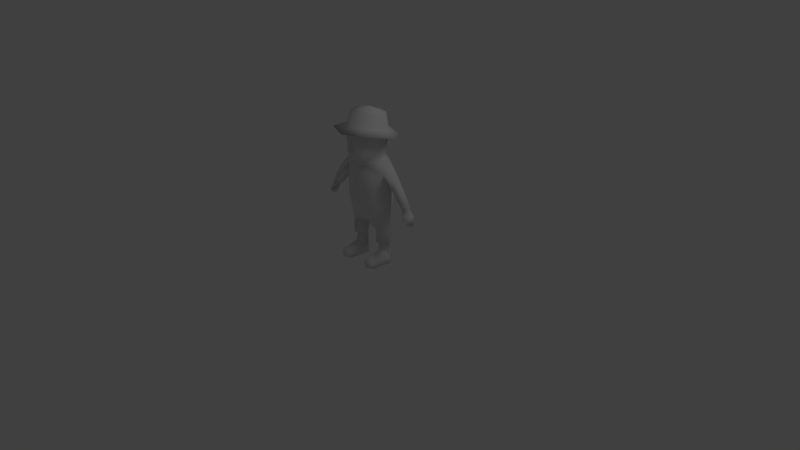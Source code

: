 # Source: character_model.blend  (saved by Blender 2.72.0; exported with 4.5.12 LTS)
import bpy
from mathutils import Matrix  # noqa: F401  (used for matrix-valued properties, if any)

bpy.ops.wm.read_factory_settings(use_empty=True)
scene = bpy.context.scene
scene.name = 'Scene'

# ---- collections
col_collection_1 = bpy.data.collections.new('Collection 1'); scene.collection.children.link(col_collection_1)
col_collection_2 = bpy.data.collections.new('Collection 2'); scene.collection.children.link(col_collection_2)

# ---- world
world_world = bpy.data.worlds.new('World'); scene.world = world_world
world_world.color = (0.05088, 0.05088, 0.05088)
world_world.use_sun_shadow = False
world_world.sun_shadow_jitter_overblur = 0.0
world_world.cycles.sampling_method = 'MANUAL'
world_world.cycles.sample_map_resolution = 256

# ---- cameras
cam_camera = bpy.data.cameras.new('Camera')
cam_camera.clip_end = 100.0
cam_camera.lens = 35.0
cam_camera.sensor_width = 32.0
cam_camera.sensor_height = 18.0
cam_camera.ortho_scale = 7.314
cam_camera.dof.focus_distance = 0.0
cam_camera.dof.aperture_fstop = 128.0

# ---- lights
light_lamp = bpy.data.lights.new('Lamp', 'POINT')
light_lamp.transmission_factor = 0.0
light_lamp.cutoff_distance = 30.0
light_lamp.energy = 100.0
light_lamp.shadow_buffer_clip_start = 1.001
light_lamp.shadow_soft_size = 1.0
light_lamp.shadow_maximum_resolution = 0.006
light_lamp.use_absolute_resolution = True
light_lamp.cycles.use_multiple_importance_sampling = False

# ---- meshes
me_character_mesh = bpy.data.meshes.new('Character_mesh')
me_character_mesh.from_pydata([(0.2372, -0.1663, 0.8167), (0.2352, -0.1715, 1.047), (0.3201, 0.1117, 1.213), (0.2203, -0.1616, 1.213), (0.3192, 0.0002975, 1.33), (0.6125, 0.04578, 0.861), (0.6142, -0.06582, 0.872), (0.4541, -0.08625, 1.078), (0.4619, 0.0852, 1.06), (0.2159, -0.1368, 0.6423), (0.221, 0.1777, 1.047), (0.2173, 0.1579, 0.8167), (0.2177, 0.1764, 1.213), (0.1494, 0.1444, 1.358), (0.1096, -0.1662, 1.3), (0.2011, 0.141, 0.6423), (0.2067, -0.1277, 0.4657), (0.2067, 0.1135, 0.4657), (0.2067, 0.1249, 0.3034), (0.2067, -0.1304, 0.3034), (0.3254, 5.298e-05, 1.047), (0.3434, 0.0002975, 0.8167), (0.5606, -0.01617, 0.8243), (0.6879, -0.01371, 0.9119), (0.512, -2.481e-06, 1.156), (0.3928, -0.00224, 1.015), (0.3385, 0.0002975, 0.6423), (0.1998, -0.02674, 1.358), (0.02966, 0.0007007, 0.5307), (0.3215, 0.0002975, 0.4657), (0.0862, 0.0007007, 0.4657), (0.09626, 0.0002975, 0.3034), (0.3308, 0.0007007, 0.3034), (0.08879, -0.148, 0.5538), (0.08839, 0.1632, 0.5538), (0.2067, 0.1086, -0.0002837), (0.3142, 0.0007007, -0.0002837), (0.2067, -0.1037, 0.1707), (0.2067, 0.1086, 0.09642), (0.3138, 0.0007007, 0.09642), (0.2867, -0.2718, -0.0002837), (0.2847, -0.2678, 0.06366), (0.1413, 0.1207, 1.382), (0.1437, -0.242, 1.494), (0.1305, 0.1506, 1.494), (0.2423, -0.02323, 1.494), (0.1523, -0.2528, 1.65), (0.1395, 0.1725, 1.65), (0.1443, -0.2362, 1.802), (0.1373, 0.1717, 1.733), (0.2609, -0.0116, 1.769), (0.2067, -0.307, -0.0002837), (0.2067, -0.303, 0.06366), (0.07027, -0.3026, 1.494), (0.2874, -0.3416, 1.76), (0.2727, 0.2765, 1.616), (0.4232, -0.0116, 1.692), (0.1347, -0.1874, 1.963), (0.1298, 0.1464, 1.916), (0.2283, -0.0116, 1.939), (0.6761, 0.04399, 0.7593), (0.6521, -0.09884, 0.7997), (0.6774, -0.07513, 0.7937), (0.7236, -0.07853, 0.688), (0.7212, 0.0266, 0.6609), (0.6339, -0.0625, 0.7757), (0.6708, -0.1136, 0.7523), (0.6954, -0.09808, 0.7456), (0.6589, -0.09255, 0.7423), (0.7054, 0.02466, 0.6628), (0.7078, -0.08046, 0.69), (0.2581, -0.02323, 1.692), (0.146, -0.2402, 1.748), (0.4955, -0.08593, 1.028), (0.501, 0.07964, 1.009), (0.5743, -0.003656, 1.084), (0.4264, -0.005174, 0.9749), (0.1278, -0.2311, 1.358), (0.6846, -0.01615, 0.879), (0.5961, -0.01795, 0.8235), (0.6017, -0.08546, 0.8991), (0.6017, 0.06462, 0.8834), (0.7123, 0.02872, 0.7808), (0.716, -0.03224, 0.7999), (0.7048, -0.03508, 0.6574), (0.7231, -0.03306, 0.6593), (0.2067, 0.09296, 0.263), (0.1242, 0.0007007, 0.263), (0.2892, 0.0007007, 0.263), (0.2067, -0.07746, 0.263), (0.2067, -0.2362, 0.1442), (0.09913, 0.0007007, -0.0002837), (0.09959, 0.0007007, 0.09642), (0.1267, -0.2718, -0.0002837), (0.1287, -0.2678, 0.06366), (0.3201, -0.0871, 1.213), (0.2502, -0.02324, 1.572), (0.2987, 0.004983, 1.669), (0.2873, -0.002263, 1.594), (0.272, 0.005178, 1.633), (0.272, -0.002614, 1.633), (-0.2372, -0.1663, 0.8167), (-0.2352, -0.1715, 1.047), (-0.3201, 0.1117, 1.213), (-0.2203, -0.1616, 1.213), (-0.3192, 0.0002975, 1.33), (-0.6125, 0.04578, 0.861), (-0.6142, -0.06582, 0.872), (-0.4541, -0.08625, 1.078), (-0.4619, 0.0852, 1.06), (-0.2159, -0.1368, 0.6423), (-0.221, 0.1777, 1.047), (-0.2173, 0.1579, 0.8167), (-0.2177, 0.1764, 1.213), (-0.1494, 0.1444, 1.358), (-0.1096, -0.1662, 1.3), (-0.2011, 0.141, 0.6423), (-0.2067, -0.1277, 0.4657), (-0.2067, 0.1135, 0.4657), (-0.2067, 0.1249, 0.3034), (-0.2067, -0.1304, 0.3034), (-0.3254, 5.298e-05, 1.047), (-0.3434, 0.0002975, 0.8167), (-0.5606, -0.01617, 0.8243), (-0.6879, -0.01371, 0.9119), (-0.512, -2.481e-06, 1.156), (-0.3928, -0.00224, 1.015), (-0.3385, 0.0002975, 0.6423), (-0.1998, -0.02674, 1.358), (-0.02966, 0.0007007, 0.5307), (-0.3215, 0.0002975, 0.4657), (-0.0862, 0.0007007, 0.4657), (-0.09626, 0.0002975, 0.3034), (-0.3308, 0.0007007, 0.3034), (-0.08879, -0.148, 0.5538), (-0.08839, 0.1632, 0.5538), (-0.2067, 0.1086, -0.0002837), (-0.3142, 0.0007007, -0.0002837), (-0.2067, -0.1037, 0.1707), (-0.2067, 0.1086, 0.09642), (-0.3138, 0.0007007, 0.09642), (-0.2867, -0.2718, -0.0002837), (-0.2847, -0.2678, 0.06366), (-0.1413, 0.1207, 1.382), (-0.1437, -0.242, 1.494), (-0.1305, 0.1506, 1.494), (-0.2423, -0.02323, 1.494), (-0.1523, -0.2528, 1.65), (-0.1395, 0.1725, 1.65), (-0.1443, -0.2362, 1.802), (-0.1373, 0.1717, 1.733), (-0.2609, -0.0116, 1.769), (-0.2067, -0.307, -0.0002837), (-0.2067, -0.303, 0.06366), (-0.07027, -0.3026, 1.494), (-0.2874, -0.3416, 1.76), (-0.2727, 0.2765, 1.616), (-0.4232, -0.0116, 1.692), (-0.1347, -0.1874, 1.963), (-0.1298, 0.1464, 1.916), (-0.2283, -0.0116, 1.939), (-0.6761, 0.04399, 0.7593), (-0.6521, -0.09884, 0.7997), (-0.6774, -0.07513, 0.7937), (-0.7236, -0.07853, 0.688), (-0.7212, 0.0266, 0.6609), (-0.6339, -0.0625, 0.7757), (-0.6708, -0.1136, 0.7523), (-0.6954, -0.09808, 0.7456), (-0.6589, -0.09255, 0.7423), (-0.7054, 0.02466, 0.6628), (-0.7078, -0.08046, 0.69), (-0.2581, -0.02323, 1.692), (-0.146, -0.2402, 1.748), (-0.4955, -0.08593, 1.028), (-0.501, 0.07964, 1.009), (-0.5743, -0.003656, 1.084), (-0.4264, -0.005174, 0.9749), (-0.1278, -0.2311, 1.358), (-0.6846, -0.01615, 0.879), (-0.5961, -0.01795, 0.8235), (-0.6017, -0.08546, 0.8991), (-0.6017, 0.06462, 0.8834), (-0.7123, 0.02872, 0.7808), (-0.716, -0.03224, 0.7999), (-0.7048, -0.03508, 0.6574), (-0.7231, -0.03306, 0.6593), (-0.2067, 0.09296, 0.263), (-0.1242, 0.0007007, 0.263), (-0.2892, 0.0007007, 0.263), (-0.2067, -0.07746, 0.263), (-0.2067, -0.2362, 0.1442), (-0.09913, 0.0007007, -0.0002837), (-0.09959, 0.0007007, 0.09642), (-0.1267, -0.2718, -0.0002837), (-0.1287, -0.2678, 0.06366), (-0.3201, -0.0871, 1.213), (0.0, 0.2399, 1.047), (0.0, 0.2204, 0.8167), (0.0, -0.2433, 1.047), (0.0, -0.2272, 0.8167), (0.0, 0.239, 1.213), (0.0, -0.2225, 1.213), (0.0, 0.1862, 1.358), (0.0, -0.1891, 1.298), (0.0, 0.1961, 0.6423), (0.0, -0.1814, 0.6423), (0.0, 0.0007007, 0.539), (0.0, -0.1496, 0.5538), (0.0, 0.1627, 0.5538), (0.0, 0.1645, 1.381), (0.0, 0.2116, 1.494), (0.0, -0.2997, 1.65), (0.0, 0.2277, 1.65), (0.0, -0.281, 1.803), (0.0, 0.2225, 1.731), (0.0, -0.3644, 1.514), (0.0, -0.3228, 1.494), (0.0, -0.4509, 1.753), (0.0, 0.3704, 1.602), (0.0, -0.2232, 1.964), (0.0, 0.1924, 1.908), (0.0, -0.007901, 2.0), (0.0, -0.2884, 1.749), (0.0, -0.2789, 1.358), (-0.2502, -0.02324, 1.572), (-0.2987, 0.004983, 1.669), (-0.2873, -0.002263, 1.594), (-0.272, 0.005178, 1.633), (-0.272, -0.002614, 1.633)], [], [(20, 1, 0, 21), (42, 27, 13), (76, 73, 7, 25), (15, 205, 198, 11), (197, 10, 11, 198), (27, 4, 13), (201, 12, 10, 197), (20, 95, 1), (26, 15, 11, 21), (10, 20, 21, 11), (74, 76, 25, 8), (9, 26, 21, 0), (16, 29, 26, 9), (75, 74, 8, 24), (95, 4, 14), (95, 3, 1), (24, 8, 2, 4), (4, 27, 14), (13, 2, 12), (2, 13, 4), (10, 2, 20), (12, 2, 10), (13, 12, 201, 203), (8, 25, 20, 2), (95, 14, 3), (17, 34, 15), (29, 17, 15, 26), (88, 86, 18, 32), (202, 3, 14, 204), (3, 202, 199, 1), (1, 199, 200, 0), (206, 9, 0, 200), (33, 9, 206), (30, 28, 34, 17), (15, 34, 205), (33, 16, 9), (16, 33, 28, 30), (36, 35, 38, 39), (88, 32, 19, 89), (89, 19, 31, 87), (39, 41, 40, 36), (52, 51, 40, 41), (13, 203, 210, 42), (42, 44, 45), (77, 27, 45), (210, 211, 42), (213, 47, 44, 211), (212, 216, 53), (212, 53, 46), (217, 53, 216), (53, 43, 46), (214, 218, 54, 48), (219, 215, 49, 55), (55, 49, 50, 56), (48, 54, 56, 50), (220, 214, 48, 57), (215, 221, 58, 49), (49, 58, 59, 50), (57, 48, 50, 59), (222, 59, 58), (57, 59, 222), (220, 57, 222), (222, 58, 221), (61, 66, 67, 62), (68, 67, 66), (61, 65, 68, 66), (65, 62, 67, 68), (62, 6, 61), (212, 46, 72, 223), (218, 223, 72, 54), (54, 72, 71, 56), (213, 219, 55, 47), (47, 55, 56, 71), (24, 7, 73, 75), (22, 81, 5, 79), (80, 6, 78, 23), (27, 77, 14), (33, 206, 208), (34, 209, 205), (5, 78, 82), (80, 22, 79, 6), (81, 23, 78, 5), (73, 80, 23, 75), (81, 74, 75, 23), (76, 74, 81, 22), (73, 76, 22, 80), (6, 79, 61), (61, 79, 65), (83, 6, 62), (83, 82, 78), (84, 60, 69), (82, 64, 60), (84, 70, 62), (83, 78, 6), (5, 82, 60), (85, 63, 70, 84), (5, 60, 79), (65, 79, 62), (60, 62, 79), (64, 85, 84, 69), (85, 82, 83), (62, 60, 84), (63, 85, 83), (82, 85, 64), (62, 70, 63), (63, 83, 62), (60, 64, 69), (53, 77, 43), (53, 224, 77), (224, 53, 217), (14, 77, 224, 204), (39, 38, 86, 88), (31, 18, 86, 87), (39, 88, 89, 37), (90, 52, 41), (90, 41, 39), (90, 39, 37), (92, 91, 93, 94), (91, 92, 38, 35), (92, 37, 89, 87), (90, 94, 52), (92, 87, 86, 38), (52, 94, 93, 51), (90, 37, 92), (90, 92, 94), (36, 40, 35), (51, 35, 40), (35, 51, 93), (93, 91, 35), (32, 18, 17, 29), (18, 31, 30, 17), (32, 29, 16, 19), (19, 16, 30, 31), (207, 33, 208), (33, 207, 28), (28, 207, 34), (34, 207, 209), (45, 43, 77), (42, 45, 27), (211, 44, 42), (24, 4, 95, 7), (20, 25, 7, 95), (96, 43, 45), (43, 96, 46), (71, 72, 46), (44, 96, 45), (47, 96, 44), (96, 47, 71), (71, 46, 96), (98, 97, 100), (97, 71, 100), (96, 100, 71), (100, 96, 98), (71, 97, 99), (96, 71, 99), (96, 99, 98), (97, 98, 99), (121, 122, 101, 102), (143, 114, 128), (177, 126, 108, 174), (116, 112, 198, 205), (197, 198, 112, 111), (128, 114, 105), (201, 197, 111, 113), (121, 102, 196), (127, 122, 112, 116), (111, 112, 122, 121), (175, 109, 126, 177), (110, 101, 122, 127), (117, 110, 127, 130), (176, 125, 109, 175), (196, 115, 105), (196, 102, 104), (125, 105, 103, 109), (105, 115, 128), (114, 113, 103), (103, 105, 114), (111, 121, 103), (113, 111, 103), (114, 203, 201, 113), (109, 103, 121, 126), (196, 104, 115), (118, 116, 135), (130, 127, 116, 118), (189, 133, 119, 187), (202, 204, 115, 104), (104, 102, 199, 202), (102, 101, 200, 199), (206, 200, 101, 110), (134, 206, 110), (131, 118, 135, 129), (116, 205, 135), (134, 110, 117), (117, 131, 129, 134), (137, 140, 139, 136), (189, 190, 120, 133), (190, 188, 132, 120), (140, 137, 141, 142), (153, 142, 141, 152), (114, 143, 210, 203), (143, 146, 145), (178, 146, 128), (210, 143, 211), (213, 211, 145, 148), (212, 154, 216), (212, 147, 154), (217, 216, 154), (154, 147, 144), (214, 149, 155, 218), (219, 156, 150, 215), (156, 157, 151, 150), (149, 151, 157, 155), (220, 158, 149, 214), (215, 150, 159, 221), (150, 151, 160, 159), (158, 160, 151, 149), (222, 159, 160), (158, 222, 160), (220, 222, 158), (222, 221, 159), (162, 163, 168, 167), (169, 167, 168), (162, 167, 169, 166), (166, 169, 168, 163), (163, 162, 107), (212, 223, 173, 147), (218, 155, 173, 223), (155, 157, 172, 173), (213, 148, 156, 219), (148, 172, 157, 156), (125, 176, 174, 108), (123, 180, 106, 182), (181, 124, 179, 107), (128, 115, 178), (134, 208, 206), (135, 205, 209), (106, 183, 179), (181, 107, 180, 123), (182, 106, 179, 124), (174, 176, 124, 181), (182, 124, 176, 175), (177, 123, 182, 175), (174, 181, 123, 177), (107, 162, 180), (162, 166, 180), (184, 163, 107), (184, 179, 183), (185, 170, 161), (183, 161, 165), (185, 163, 171), (184, 107, 179), (106, 161, 183), (186, 185, 171, 164), (106, 180, 161), (166, 163, 180), (161, 180, 163), (165, 170, 185, 186), (186, 184, 183), (163, 185, 161), (164, 184, 186), (183, 165, 186), (163, 164, 171), (164, 163, 184), (161, 170, 165), (154, 144, 178), (154, 178, 224), (224, 217, 154), (115, 204, 224, 178), (140, 189, 187, 139), (132, 188, 187, 119), (140, 138, 190, 189), (191, 142, 153), (191, 140, 142), (191, 138, 140), (193, 195, 194, 192), (192, 136, 139, 193), (193, 188, 190, 138), (191, 153, 195), (193, 139, 187, 188), (153, 152, 194, 195), (191, 193, 138), (191, 195, 193), (137, 136, 141), (152, 141, 136), (136, 194, 152), (194, 136, 192), (133, 130, 118, 119), (119, 118, 131, 132), (133, 120, 117, 130), (120, 132, 131, 117), (207, 208, 134), (134, 129, 207), (129, 135, 207), (135, 209, 207), (146, 178, 144), (143, 128, 146), (211, 143, 145), (125, 108, 196, 105), (121, 196, 108, 126), (225, 146, 144), (144, 147, 225), (172, 147, 173), (145, 146, 225), (148, 145, 225), (225, 172, 148), (172, 225, 147), (227, 229, 226), (226, 229, 172), (225, 172, 229), (229, 227, 225), (172, 228, 226), (225, 228, 172), (225, 227, 228), (226, 228, 227)])
me_character_mesh.polygons.foreach_set('use_smooth', [True] * 314)
_uv = me_character_mesh.uv_layers.new(name='UVMap')
_uv.uv.foreach_set('vector', [0.2744, 0.4971, 0.166, 0.4971, 0.166, 0.3662, 0.2744, 0.3662, 0.4258, 0.6914, 0.3438, 0.7295, 0.4248, 0.6719, 0.543, 0.4961, 0.6152, 0.4922, 0.6162, 0.5312, 0.5459, 0.5293, 0.3896, 0.2646, 0.5117, 0.2646, 0.5117, 0.3662, 0.3857, 0.3662, 0.5117, 0.4971, 0.3887, 0.4971, 0.3857, 0.3662, 0.5117, 0.3662, 0.3438, 0.7295, 0.2998, 0.6748, 0.4248, 0.6719, 0.5117, 0.5889, 0.3936, 0.5889, 0.3887, 0.4971, 0.5117, 0.4971, 0.2744, 0.4971, 0.2285, 0.5889, 0.166, 0.4971, 0.2734, 0.2646, 0.3896, 0.2646, 0.3857, 0.3662, 0.2744, 0.3662, 0.3887, 0.4971, 0.2744, 0.4971, 0.2744, 0.3662, 0.3857, 0.3662, 0.7646, 0.4863, 0.8369, 0.4961, 0.833, 0.5293, 0.7627, 0.5254, 0.1641, 0.2646, 0.2734, 0.2646, 0.2744, 0.3662, 0.166, 0.3662, 0.1631, 0.1533, 0.2744, 0.1533, 0.2734, 0.2646, 0.1641, 0.2646, 0.6875, 0.4902, 0.7646, 0.4863, 0.7627, 0.5254, 0.6875, 0.542, 0.2285, 0.5889, 0.252, 0.6709, 0.09863, 0.6416, 0.2285, 0.5889, 0.1582, 0.5889, 0.166, 0.4971, 0.6875, 0.542, 0.7627, 0.5254, 0.7598, 0.6436, 0.6807, 0.6826, 0.252, 0.6709, 0.1846, 0.6973, 0.09863, 0.6416, 0.4248, 0.6719, 0.3281, 0.5889, 0.3936, 0.5889, 0.3281, 0.5889, 0.4248, 0.6719, 0.2998, 0.6748, 0.3887, 0.4971, 0.3281, 0.5889, 0.2744, 0.4971, 0.3936, 0.5889, 0.3281, 0.5889, 0.3887, 0.4971, 0.4248, 0.6719, 0.3936, 0.5889, 0.5117, 0.5889, 0.5117, 0.667, 0.7627, 0.5254, 0.833, 0.5293, 0.8418, 0.5703, 0.7598, 0.6436, 0.2285, 0.5889, 0.09863, 0.6416, 0.1582, 0.5889, 0.3799, 0.1533, 0.458, 0.2109, 0.3896, 0.2646, 0.2744, 0.1533, 0.3799, 0.1533, 0.3896, 0.2646, 0.2734, 0.2646, 0.2881, 0.04102, 0.3506, 0.04004, 0.3633, 0.0625, 0.2744, 0.06641, 0.0332, 0.5889, 0.1582, 0.5889, 0.09863, 0.6416, 0.0332, 0.6377, 0.1582, 0.5889, 0.0332, 0.5889, 0.0332, 0.4971, 0.166, 0.4971, 0.166, 0.4971, 0.0332, 0.4971, 0.0332, 0.3662, 0.166, 0.3662, 0.0332, 0.2646, 0.1641, 0.2646, 0.166, 0.3662, 0.0332, 0.3662, 0.08691, 0.208, 0.1641, 0.2646, 0.0332, 0.2646, 0.4658, 0.1133, 0.5049, 0.1289, 0.458, 0.2109, 0.3799, 0.1533, 0.3896, 0.2646, 0.458, 0.2109, 0.5117, 0.2646, 0.08691, 0.208, 0.1631, 0.1533, 0.1641, 0.2646, 0.1631, 0.1533, 0.08691, 0.208, 0.03027, 0.1357, 0.06738, 0.1133, 0.9902, 0.6699, 0.9902, 0.7549, 0.9355, 0.7549, 0.9346, 0.668, 0.2607, 0.03906, 0.2744, 0.06641, 0.1807, 0.06152, 0.2021, 0.03418, 0.1689, 0.0293, 0.1807, 0.06152, 0.09668, 0.03516, 0.1123, 0.01465, 0.9346, 0.668, 0.9609, 0.5205, 0.9902, 0.5176, 0.9902, 0.6699, 0.9463, 0.4766, 0.9902, 0.4668, 0.9902, 0.5176, 0.9609, 0.5205, 0.4248, 0.6719, 0.5117, 0.667, 0.5117, 0.6826, 0.4258, 0.6914, 0.3408, 0.7764, 0.3662, 0.8379, 0.2539, 0.8506, 0.1338, 0.7734, 0.249, 0.7725, 0.2539, 0.8506, 0.4209, 0.7559, 0.4463, 0.8203, 0.3408, 0.7764, 0.4697, 0.9082, 0.3838, 0.9258, 0.3662, 0.8379, 0.4463, 0.8203, 0.03223, 0.9287, 0.01465, 0.8418, 0.07129, 0.8369, 0.03223, 0.9287, 0.07129, 0.8369, 0.1191, 0.9287, 0.03125, 0.8213, 0.07129, 0.8369, 0.01465, 0.8418, 0.07129, 0.8369, 0.126, 0.8447, 0.1191, 0.9287, 0.5664, 0.9658, 0.4707, 0.9658, 0.5381, 0.8096, 0.5957, 0.8936, 0.9736, 0.9658, 0.8682, 0.9658, 0.8359, 0.8945, 0.915, 0.8057, 0.915, 0.8057, 0.8359, 0.8945, 0.7275, 0.8301, 0.7275, 0.7275, 0.5957, 0.8936, 0.5381, 0.8096, 0.7275, 0.7275, 0.7275, 0.8301, 0.5527, 0.1104, 0.5527, 0.01465, 0.6328, 0.01758, 0.6387, 0.1133, 0.9609, 0.01465, 0.9609, 0.1104, 0.875, 0.1113, 0.8896, 0.01074, 0.8896, 0.01074, 0.875, 0.1113, 0.7607, 0.1113, 0.7725, 0.01367, 0.6387, 0.1133, 0.6328, 0.01758, 0.7725, 0.01367, 0.7607, 0.1113, 0.7275, 0.9902, 0.7275, 0.8594, 0.8213, 0.9141, 0.627, 0.9131, 0.7275, 0.8594, 0.7275, 0.9902, 0.6055, 0.9902, 0.627, 0.9131, 0.7275, 0.9902, 0.7275, 0.9902, 0.8213, 0.9141, 0.8486, 0.9902, 0.5508, 0.2461, 0.5479, 0.208, 0.5674, 0.1982, 0.5752, 0.2383, 0.8125, 0.252, 0.8369, 0.2422, 0.8281, 0.2617, 0.8076, 0.293, 0.7812, 0.2725, 0.8125, 0.252, 0.8281, 0.2617, 0.7812, 0.2725, 0.7744, 0.2383, 0.8125, 0.2256, 0.8125, 0.252, 0.5752, 0.2383, 0.5576, 0.3096, 0.5508, 0.2461, 0.03223, 0.9287, 0.1191, 0.9287, 0.1201, 0.9814, 0.03711, 0.9844, 0.4707, 0.9658, 0.5664, 0.9658, 0.5957, 0.8936, 0.5381, 0.8096, 0.5381, 0.8096, 0.5957, 0.8936, 0.7275, 0.8301, 0.7275, 0.7275, 0.8682, 0.9658, 0.9736, 0.9658, 0.915, 0.8057, 0.8359, 0.8945, 0.8359, 0.8945, 0.915, 0.8057, 0.7275, 0.7275, 0.7275, 0.8301, 0.6875, 0.542, 0.6162, 0.5312, 0.6152, 0.4922, 0.6875, 0.4902, 0.832, 0.3652, 0.7627, 0.3838, 0.7734, 0.3662, 0.8193, 0.3457, 0.6182, 0.3867, 0.624, 0.3643, 0.6768, 0.3457, 0.6875, 0.3643, 0.249, 0.7725, 0.1338, 0.7734, 0.1592, 0.7344, 0.08691, 0.208, 0.0332, 0.2646, 0.0332, 0.2139, 0.458, 0.2109, 0.5117, 0.2119, 0.5117, 0.2646, 0.6846, 0.3184, 0.6191, 0.3008, 0.6562, 0.2344, 0.6182, 0.3867, 0.5479, 0.3652, 0.5635, 0.3467, 0.6064, 0.3662, 0.7627, 0.3838, 0.6875, 0.3643, 0.6982, 0.3457, 0.7578, 0.3643, 0.6152, 0.4922, 0.6182, 0.3867, 0.6875, 0.3643, 0.6875, 0.4902, 0.7627, 0.3838, 0.7646, 0.4863, 0.6875, 0.4902, 0.6875, 0.3643, 0.8369, 0.4961, 0.7646, 0.4863, 0.7627, 0.3838, 0.832, 0.3652, 0.6152, 0.4922, 0.543, 0.4961, 0.5479, 0.3652, 0.6182, 0.3867, 0.7666, 0.3408, 0.7363, 0.3018, 0.8076, 0.293, 0.8076, 0.293, 0.7363, 0.3018, 0.7812, 0.2725, 0.6152, 0.2402, 0.5576, 0.3096, 0.5752, 0.2383, 0.6152, 0.2402, 0.6562, 0.2344, 0.6191, 0.3008, 0.7256, 0.1465, 0.6855, 0.2324, 0.6855, 0.1582, 0.6562, 0.2344, 0.6729, 0.1553, 0.6855, 0.2324, 0.7256, 0.1465, 0.7627, 0.1611, 0.7744, 0.2383, 0.6152, 0.2402, 0.6191, 0.3008, 0.5576, 0.3096, 0.6846, 0.3184, 0.6562, 0.2344, 0.6855, 0.2324, 0.6318, 0.1465, 0.5967, 0.1592, 0.5918, 0.1484, 0.6309, 0.1348, 0.6846, 0.3184, 0.6855, 0.2324, 0.7363, 0.3018, 0.7812, 0.2725, 0.7363, 0.3018, 0.7744, 0.2383, 0.6855, 0.2324, 0.7744, 0.2383, 0.7363, 0.3018, 0.6729, 0.1553, 0.6318, 0.1465, 0.6309, 0.1348, 0.6738, 0.1426, 0.6318, 0.1465, 0.6562, 0.2344, 0.6152, 0.2402, 0.7744, 0.2383, 0.6855, 0.2324, 0.7256, 0.1465, 0.5967, 0.1592, 0.6318, 0.1465, 0.6152, 0.2402, 0.6562, 0.2344, 0.6318, 0.1465, 0.6729, 0.1553, 0.5752, 0.2383, 0.5859, 0.1621, 0.5967, 0.1592, 0.5967, 0.1592, 0.6152, 0.2402, 0.5752, 0.2383, 0.6855, 0.2324, 0.6729, 0.1553, 0.6855, 0.1582, 0.07129, 0.8369, 0.1338, 0.7734, 0.126, 0.8447, 0.07129, 0.8369, 0.06641, 0.748, 0.1338, 0.7734, 0.06641, 0.748, 0.07129, 0.8369, 0.03125, 0.8213, 0.1592, 0.7344, 0.1338, 0.7734, 0.06641, 0.748, 0.1055, 0.7002, 0.9346, 0.668, 0.9355, 0.7549, 0.8398, 0.75, 0.8389, 0.6797, 0.4385, 0.04004, 0.3633, 0.0625, 0.3682, 0.03906, 0.4238, 0.02246, 0.9346, 0.668, 0.8389, 0.6797, 0.8232, 0.6162, 0.874, 0.5938, 0.8975, 0.5205, 0.9463, 0.4766, 0.9609, 0.5205, 0.8975, 0.5205, 0.9609, 0.5205, 0.9346, 0.668, 0.8975, 0.5205, 0.9346, 0.668, 0.874, 0.5938, 0.9346, 0.668, 0.9902, 0.6699, 0.9902, 0.5176, 0.9609, 0.5205, 0.9902, 0.6699, 0.9346, 0.668, 0.9355, 0.7549, 0.9902, 0.7549, 0.9346, 0.668, 0.874, 0.5938, 0.8232, 0.6162, 0.8389, 0.6797, 0.8975, 0.5205, 0.9609, 0.5205, 0.9463, 0.4766, 0.9346, 0.668, 0.8389, 0.6797, 0.8398, 0.75, 0.9355, 0.7549, 0.9463, 0.4766, 0.9609, 0.5205, 0.9902, 0.5176, 0.9902, 0.4668, 0.8975, 0.5205, 0.874, 0.5938, 0.9346, 0.668, 0.8975, 0.5205, 0.9346, 0.668, 0.9609, 0.5205, 0.9805, 0.2783, 0.9648, 0.4326, 0.9199, 0.2178, 0.9199, 0.4521, 0.9199, 0.2178, 0.9648, 0.4326, 0.9199, 0.2178, 0.9199, 0.4521, 0.875, 0.4326, 0.875, 0.4326, 0.8594, 0.2783, 0.9199, 0.2178, 0.2744, 0.06641, 0.3633, 0.0625, 0.3799, 0.1533, 0.2744, 0.1533, 0.3633, 0.0625, 0.4385, 0.04004, 0.4658, 0.1133, 0.3799, 0.1533, 0.2744, 0.06641, 0.2744, 0.1533, 0.1631, 0.1533, 0.1807, 0.06152, 0.1807, 0.06152, 0.1631, 0.1533, 0.06738, 0.1133, 0.09668, 0.03516, 0.0166, 0.1377, 0.08691, 0.208, 0.0332, 0.2139, 0.08691, 0.208, 0.0166, 0.1377, 0.03027, 0.1357, 0.5049, 0.1289, 0.5195, 0.1289, 0.458, 0.2109, 0.458, 0.2109, 0.5195, 0.1289, 0.5117, 0.2119, 0.2539, 0.8506, 0.126, 0.8447, 0.1338, 0.7734, 0.3408, 0.7764, 0.2539, 0.8506, 0.249, 0.7725, 0.4463, 0.8203, 0.3662, 0.8379, 0.3408, 0.7764, 0.6875, 0.542, 0.6807, 0.6826, 0.6162, 0.6357, 0.6162, 0.5312, 0.5381, 0.5703, 0.5459, 0.5293, 0.6162, 0.5312, 0.6162, 0.6357, 0.2549, 0.8926, 0.126, 0.8447, 0.2539, 0.8506, 0.126, 0.8447, 0.2549, 0.8926, 0.1191, 0.9287, 0.2559, 0.96, 0.1201, 0.9814, 0.1191, 0.9287, 0.3662, 0.8379, 0.2549, 0.8926, 0.2539, 0.8506, 0.3838, 0.9258, 0.2549, 0.8926, 0.3662, 0.8379, 0.2549, 0.8926, 0.3838, 0.9258, 0.2559, 0.96, 0.2559, 0.96, 0.1191, 0.9287, 0.2549, 0.8926, 0.625, 0.6836, 0.6318, 0.7363, 0.6143, 0.7109, 0.6318, 0.7363, 0.5957, 0.752, 0.6143, 0.7109, 0.5947, 0.667, 0.6143, 0.7109, 0.5957, 0.752, 0.6143, 0.7109, 0.5947, 0.667, 0.625, 0.6836, 0.5723, 0.752, 0.5342, 0.7363, 0.5498, 0.7119, 0.5713, 0.667, 0.5723, 0.752, 0.5498, 0.7119, 0.5713, 0.667, 0.5498, 0.7119, 0.54, 0.6846, 0.5342, 0.7363, 0.54, 0.6846, 0.5498, 0.7119, 0.2744, 0.4971, 0.2744, 0.3662, 0.166, 0.3662, 0.166, 0.4971, 0.4258, 0.6914, 0.4248, 0.6719, 0.3438, 0.7295, 0.543, 0.4961, 0.5459, 0.5293, 0.6162, 0.5312, 0.6152, 0.4922, 0.3896, 0.2646, 0.3857, 0.3662, 0.5117, 0.3662, 0.5117, 0.2646, 0.5117, 0.4971, 0.5117, 0.3662, 0.3857, 0.3662, 0.3887, 0.4971, 0.3438, 0.7295, 0.4248, 0.6719, 0.2998, 0.6748, 0.5117, 0.5889, 0.5117, 0.4971, 0.3887, 0.4971, 0.3936, 0.5889, 0.2744, 0.4971, 0.166, 0.4971, 0.2285, 0.5889, 0.2734, 0.2646, 0.2744, 0.3662, 0.3857, 0.3662, 0.3896, 0.2646, 0.3887, 0.4971, 0.3857, 0.3662, 0.2744, 0.3662, 0.2744, 0.4971, 0.7646, 0.4863, 0.7627, 0.5254, 0.833, 0.5293, 0.8369, 0.4961, 0.1641, 0.2646, 0.166, 0.3662, 0.2744, 0.3662, 0.2734, 0.2646, 0.1631, 0.1533, 0.1641, 0.2646, 0.2734, 0.2646, 0.2744, 0.1533, 0.6875, 0.4902, 0.6875, 0.542, 0.7627, 0.5254, 0.7646, 0.4863, 0.2285, 0.5889, 0.09863, 0.6416, 0.252, 0.6709, 0.2285, 0.5889, 0.166, 0.4971, 0.1582, 0.5889, 0.6875, 0.542, 0.6807, 0.6826, 0.7598, 0.6436, 0.7627, 0.5254, 0.252, 0.6709, 0.09863, 0.6416, 0.1846, 0.6973, 0.4248, 0.6719, 0.3936, 0.5889, 0.3281, 0.5889, 0.3281, 0.5889, 0.2998, 0.6748, 0.4248, 0.6719, 0.3887, 0.4971, 0.2744, 0.4971, 0.3281, 0.5889, 0.3936, 0.5889, 0.3887, 0.4971, 0.3281, 0.5889, 0.4248, 0.6719, 0.5117, 0.667, 0.5117, 0.5889, 0.3936, 0.5889, 0.7627, 0.5254, 0.7598, 0.6436, 0.8418, 0.5703, 0.833, 0.5293, 0.2285, 0.5889, 0.1582, 0.5889, 0.09863, 0.6416, 0.3799, 0.1533, 0.3896, 0.2646, 0.458, 0.2109, 0.2744, 0.1533, 0.2734, 0.2646, 0.3896, 0.2646, 0.3799, 0.1533, 0.2881, 0.04102, 0.2744, 0.06641, 0.3633, 0.0625, 0.3506, 0.04004, 0.0332, 0.5889, 0.0332, 0.6377, 0.09863, 0.6416, 0.1582, 0.5889, 0.1582, 0.5889, 0.166, 0.4971, 0.0332, 0.4971, 0.0332, 0.5889, 0.166, 0.4971, 0.166, 0.3662, 0.0332, 0.3662, 0.0332, 0.4971, 0.0332, 0.2646, 0.0332, 0.3662, 0.166, 0.3662, 0.1641, 0.2646, 0.08691, 0.208, 0.0332, 0.2646, 0.1641, 0.2646, 0.4658, 0.1133, 0.3799, 0.1533, 0.458, 0.2109, 0.5049, 0.1289, 0.3896, 0.2646, 0.5117, 0.2646, 0.458, 0.2109, 0.08691, 0.208, 0.1641, 0.2646, 0.1631, 0.1533, 0.1631, 0.1533, 0.06738, 0.1133, 0.03027, 0.1357, 0.08691, 0.208, 0.9902, 0.6699, 0.9346, 0.668, 0.9355, 0.7549, 0.9902, 0.7549, 0.2607, 0.03906, 0.2021, 0.03418, 0.1807, 0.06152, 0.2744, 0.06641, 0.1689, 0.0293, 0.1123, 0.01465, 0.09668, 0.03516, 0.1807, 0.06152, 0.9346, 0.668, 0.9902, 0.6699, 0.9902, 0.5176, 0.9609, 0.5205, 0.9463, 0.4766, 0.9609, 0.5205, 0.9902, 0.5176, 0.9902, 0.4668, 0.4248, 0.6719, 0.4258, 0.6914, 0.5117, 0.6826, 0.5117, 0.667, 0.3408, 0.7764, 0.2539, 0.8506, 0.3662, 0.8379, 0.1338, 0.7734, 0.2539, 0.8506, 0.249, 0.7725, 0.4209, 0.7559, 0.3408, 0.7764, 0.4463, 0.8203, 0.4697, 0.9082, 0.4463, 0.8203, 0.3662, 0.8379, 0.3838, 0.9258, 0.03223, 0.9287, 0.07129, 0.8369, 0.01465, 0.8418, 0.03223, 0.9287, 0.1191, 0.9287, 0.07129, 0.8369, 0.03125, 0.8213, 0.01465, 0.8418, 0.07129, 0.8369, 0.07129, 0.8369, 0.1191, 0.9287, 0.126, 0.8447, 0.5664, 0.9658, 0.5957, 0.8936, 0.5381, 0.8096, 0.4707, 0.9658, 0.9736, 0.9658, 0.915, 0.8057, 0.8359, 0.8945, 0.8682, 0.9658, 0.915, 0.8057, 0.7275, 0.7275, 0.7275, 0.8301, 0.8359, 0.8945, 0.5957, 0.8936, 0.7275, 0.8301, 0.7275, 0.7275, 0.5381, 0.8096, 0.5527, 0.1104, 0.6387, 0.1133, 0.6328, 0.01758, 0.5527, 0.01465, 0.9609, 0.01465, 0.8896, 0.01074, 0.875, 0.1113, 0.9609, 0.1104, 0.8896, 0.01074, 0.7725, 0.01367, 0.7607, 0.1113, 0.875, 0.1113, 0.6387, 0.1133, 0.7607, 0.1113, 0.7725, 0.01367, 0.6328, 0.01758, 0.7275, 0.9902, 0.8213, 0.9141, 0.7275, 0.8594, 0.627, 0.9131, 0.7275, 0.9902, 0.7275, 0.8594, 0.6055, 0.9902, 0.7275, 0.9902, 0.627, 0.9131, 0.7275, 0.9902, 0.8486, 0.9902, 0.8213, 0.9141, 0.5508, 0.2461, 0.5752, 0.2383, 0.5674, 0.1982, 0.5479, 0.208, 0.8125, 0.252, 0.8281, 0.2617, 0.8369, 0.2422, 0.8076, 0.293, 0.8281, 0.2617, 0.8125, 0.252, 0.7812, 0.2725, 0.7812, 0.2725, 0.8125, 0.252, 0.8125, 0.2256, 0.7744, 0.2383, 0.5752, 0.2383, 0.5508, 0.2461, 0.5576, 0.3096, 0.03223, 0.9287, 0.03711, 0.9844, 0.1201, 0.9814, 0.1191, 0.9287, 0.4707, 0.9658, 0.5381, 0.8096, 0.5957, 0.8936, 0.5664, 0.9658, 0.5381, 0.8096, 0.7275, 0.7275, 0.7275, 0.8301, 0.5957, 0.8936, 0.8682, 0.9658, 0.8359, 0.8945, 0.915, 0.8057, 0.9736, 0.9658, 0.8359, 0.8945, 0.7275, 0.8301, 0.7275, 0.7275, 0.915, 0.8057, 0.6875, 0.542, 0.6875, 0.4902, 0.6152, 0.4922, 0.6162, 0.5312, 0.832, 0.3652, 0.8193, 0.3457, 0.7734, 0.3662, 0.7627, 0.3838, 0.6182, 0.3867, 0.6875, 0.3643, 0.6768, 0.3457, 0.624, 0.3643, 0.249, 0.7725, 0.1592, 0.7344, 0.1338, 0.7734, 0.08691, 0.208, 0.0332, 0.2139, 0.0332, 0.2646, 0.458, 0.2109, 0.5117, 0.2646, 0.5117, 0.2119, 0.6846, 0.3184, 0.6562, 0.2344, 0.6191, 0.3008, 0.6182, 0.3867, 0.6064, 0.3662, 0.5635, 0.3467, 0.5479, 0.3652, 0.7627, 0.3838, 0.7578, 0.3643, 0.6982, 0.3457, 0.6875, 0.3643, 0.6152, 0.4922, 0.6875, 0.4902, 0.6875, 0.3643, 0.6182, 0.3867, 0.7627, 0.3838, 0.6875, 0.3643, 0.6875, 0.4902, 0.7646, 0.4863, 0.8369, 0.4961, 0.832, 0.3652, 0.7627, 0.3838, 0.7646, 0.4863, 0.6152, 0.4922, 0.6182, 0.3867, 0.5479, 0.3652, 0.543, 0.4961, 0.7666, 0.3408, 0.8076, 0.293, 0.7363, 0.3018, 0.8076, 0.293, 0.7812, 0.2725, 0.7363, 0.3018, 0.6152, 0.2402, 0.5752, 0.2383, 0.5576, 0.3096, 0.6152, 0.2402, 0.6191, 0.3008, 0.6562, 0.2344, 0.7256, 0.1465, 0.6855, 0.1582, 0.6855, 0.2324, 0.6562, 0.2344, 0.6855, 0.2324, 0.6729, 0.1553, 0.7256, 0.1465, 0.7744, 0.2383, 0.7627, 0.1611, 0.6152, 0.2402, 0.5576, 0.3096, 0.6191, 0.3008, 0.6846, 0.3184, 0.6855, 0.2324, 0.6562, 0.2344, 0.6318, 0.1465, 0.6309, 0.1348, 0.5918, 0.1484, 0.5967, 0.1592, 0.6846, 0.3184, 0.7363, 0.3018, 0.6855, 0.2324, 0.7812, 0.2725, 0.7744, 0.2383, 0.7363, 0.3018, 0.6855, 0.2324, 0.7363, 0.3018, 0.7744, 0.2383, 0.6729, 0.1553, 0.6738, 0.1426, 0.6309, 0.1348, 0.6318, 0.1465, 0.6318, 0.1465, 0.6152, 0.2402, 0.6562, 0.2344, 0.7744, 0.2383, 0.7256, 0.1465, 0.6855, 0.2324, 0.5967, 0.1592, 0.6152, 0.2402, 0.6318, 0.1465, 0.6562, 0.2344, 0.6729, 0.1553, 0.6318, 0.1465, 0.5752, 0.2383, 0.5967, 0.1592, 0.5859, 0.1621, 0.5967, 0.1592, 0.5752, 0.2383, 0.6152, 0.2402, 0.6855, 0.2324, 0.6855, 0.1582, 0.6729, 0.1553, 0.07129, 0.8369, 0.126, 0.8447, 0.1338, 0.7734, 0.07129, 0.8369, 0.1338, 0.7734, 0.06641, 0.748, 0.06641, 0.748, 0.03125, 0.8213, 0.07129, 0.8369, 0.1592, 0.7344, 0.1055, 0.7002, 0.06641, 0.748, 0.1338, 0.7734, 0.9346, 0.668, 0.8389, 0.6797, 0.8398, 0.75, 0.9355, 0.7549, 0.4385, 0.04004, 0.4238, 0.02246, 0.3682, 0.03906, 0.3633, 0.0625, 0.9346, 0.668, 0.874, 0.5938, 0.8232, 0.6162, 0.8389, 0.6797, 0.8975, 0.5205, 0.9609, 0.5205, 0.9463, 0.4766, 0.8975, 0.5205, 0.9346, 0.668, 0.9609, 0.5205, 0.8975, 0.5205, 0.874, 0.5938, 0.9346, 0.668, 0.9346, 0.668, 0.9609, 0.5205, 0.9902, 0.5176, 0.9902, 0.6699, 0.9902, 0.6699, 0.9902, 0.7549, 0.9355, 0.7549, 0.9346, 0.668, 0.9346, 0.668, 0.8389, 0.6797, 0.8232, 0.6162, 0.874, 0.5938, 0.8975, 0.5205, 0.9463, 0.4766, 0.9609, 0.5205, 0.9346, 0.668, 0.9355, 0.7549, 0.8398, 0.75, 0.8389, 0.6797, 0.9463, 0.4766, 0.9902, 0.4668, 0.9902, 0.5176, 0.9609, 0.5205, 0.8975, 0.5205, 0.9346, 0.668, 0.874, 0.5938, 0.8975, 0.5205, 0.9609, 0.5205, 0.9346, 0.668, 0.9805, 0.2783, 0.9199, 0.2178, 0.9648, 0.4326, 0.9199, 0.4521, 0.9648, 0.4326, 0.9199, 0.2178, 0.9199, 0.2178, 0.875, 0.4326, 0.9199, 0.4521, 0.875, 0.4326, 0.9199, 0.2178, 0.8594, 0.2783, 0.2744, 0.06641, 0.2744, 0.1533, 0.3799, 0.1533, 0.3633, 0.0625, 0.3633, 0.0625, 0.3799, 0.1533, 0.4658, 0.1133, 0.4385, 0.04004, 0.2744, 0.06641, 0.1807, 0.06152, 0.1631, 0.1533, 0.2744, 0.1533, 0.1807, 0.06152, 0.09668, 0.03516, 0.06738, 0.1133, 0.1631, 0.1533, 0.0166, 0.1377, 0.0332, 0.2139, 0.08691, 0.208, 0.08691, 0.208, 0.03027, 0.1357, 0.0166, 0.1377, 0.5049, 0.1289, 0.458, 0.2109, 0.5195, 0.1289, 0.458, 0.2109, 0.5117, 0.2119, 0.5195, 0.1289, 0.2539, 0.8506, 0.1338, 0.7734, 0.126, 0.8447, 0.3408, 0.7764, 0.249, 0.7725, 0.2539, 0.8506, 0.4463, 0.8203, 0.3408, 0.7764, 0.3662, 0.8379, 0.6875, 0.542, 0.6162, 0.5312, 0.6162, 0.6357, 0.6807, 0.6826, 0.5381, 0.5703, 0.6162, 0.6357, 0.6162, 0.5312, 0.5459, 0.5293, 0.2549, 0.8926, 0.2539, 0.8506, 0.126, 0.8447, 0.126, 0.8447, 0.1191, 0.9287, 0.2549, 0.8926, 0.2559, 0.96, 0.1191, 0.9287, 0.1201, 0.9814, 0.3662, 0.8379, 0.2539, 0.8506, 0.2549, 0.8926, 0.3838, 0.9258, 0.3662, 0.8379, 0.2549, 0.8926, 0.2549, 0.8926, 0.2559, 0.96, 0.3838, 0.9258, 0.2559, 0.96, 0.2549, 0.8926, 0.1191, 0.9287, 0.625, 0.6836, 0.6143, 0.7109, 0.6318, 0.7363, 0.6318, 0.7363, 0.6143, 0.7109, 0.5957, 0.752, 0.5947, 0.667, 0.5957, 0.752, 0.6143, 0.7109, 0.6143, 0.7109, 0.625, 0.6836, 0.5947, 0.667, 0.5723, 0.752, 0.5498, 0.7119, 0.5342, 0.7363, 0.5713, 0.667, 0.5498, 0.7119, 0.5723, 0.752, 0.5713, 0.667, 0.54, 0.6846, 0.5498, 0.7119, 0.5342, 0.7363, 0.5498, 0.7119, 0.54, 0.6846])
me_character_mesh.use_remesh_preserve_volume = False
me_character_mesh.use_remesh_preserve_attributes = False
me_character_mesh.use_mirror_vertex_groups = False
me_character_mesh.update()
arm_armature = bpy.data.armatures.new('Armature')  # bones are not reproduced

# ---- objects
ob_character = bpy.data.objects.new('Character', me_character_mesh)
ob_ref_side = bpy.data.objects.new('ref_side', None)
ob_ref_front = bpy.data.objects.new('ref_front', None)
ob_lamp = bpy.data.objects.new('Lamp', light_lamp)
ob_camera = bpy.data.objects.new('Camera', cam_camera)
ob_armature = bpy.data.objects.new('Armature', arm_armature)

# ---- transforms, parenting, visibility, modifiers, constraints
ob_character.parent = ob_armature
ob_character.matrix_parent_inverse = Matrix(((1.0, 0.0, 0.0, 0.0), (0.0, 1.0, 0.0, 0.0), (0.0, 0.0, 1.0, -0.5391), (0.0, 0.0, 0.0, 1.0)))
ob_character.location = (0.0, 0.0, 0.0)
ob_character.lineart.crease_threshold = 0.0
_vg = ob_character.vertex_groups.new(name='pelvis')
for _i, _w in zip([0, 1, 9, 10, 11, 15, 16, 21, 26, 28, 30, 33, 34, 101, 102, 110, 111, 112, 116, 117, 122, 127, 129, 131, 134, 135, 197, 198, 199, 200, 205, 206, 207, 208, 209], [0.3358, 0.05451, 0.1086, 0.07153, 0.3428, 0.08616, 0.0371, 0.1233, 0.01431, 0.2021, 0.0458, 0.4881, 0.2053, 0.3357, 0.05364, 0.1086, 0.07342, 0.343, 0.08618, 0.03709, 0.1233, 0.01432, 0.2021, 0.0458, 0.4881, 0.2053, 0.08199, 0.4458, 0.08153, 0.4578, 0.569, 0.6745, 0.218, 0.4935, 0.4282]): _vg.add([_i], _w, 'REPLACE')
_vg = ob_character.vertex_groups.new(name='spine')
for _i, _w in zip([0, 1, 3, 9, 10, 11, 14, 15, 20, 21, 33, 34, 101, 102, 104, 110, 111, 112, 113, 115, 116, 121, 122, 134, 135, 197, 198, 199, 200, 202, 204, 205, 206, 208, 209], [0.3653, 0.3756, 0.116, 0.05032, 0.07283, 0.3327, 0.0451, 0.04658, 0.0464, 0.1285, 0.007808, 0.00492, 0.3646, 0.3694, 0.07277, 0.05022, 0.07466, 0.3329, 0.001304, 0.02466, 0.04662, 0.04533, 0.1283, 0.007779, 0.004927, 0.07462, 0.3921, 0.6213, 0.4459, 0.1593, 0.0426, 0.08593, 0.08869, 0.03107, 0.01148]): _vg.add([_i], _w, 'REPLACE')
_vg = ob_character.vertex_groups.new(name='ribs')
for _i, _w in zip([0, 1, 2, 3, 10, 11, 12, 13, 14, 20, 21, 27, 42, 43, 44, 45, 46, 53, 77, 95, 101, 102, 103, 104, 111, 112, 113, 114, 115, 121, 122, 128, 143, 144, 145, 146, 147, 154, 178, 197, 198, 199, 201, 202, 203, 204, 210, 211, 212, 216, 217, 224], [0.03857, 0.3178, 0.01465, 0.2853, 0.4874, 0.06637, 0.1537, 0.09915, 0.5004, 0.06864, 0.001392, 0.08691, 0.07797, 0.08754, 0.01586, 0.01893, 0.01129, 0.08926, 0.2452, 0.008955, 0.03496, 0.3028, 0.0401, 0.1791, 0.5071, 0.06866, 0.2609, 0.1172, 0.4755, 0.06908, 0.0014, 0.08455, 0.0876, 0.08487, 0.02045, 0.0184, 0.01005, 0.08802, 0.2351, 0.6865, 0.07203, 0.1779, 0.6418, 0.56, 0.3877, 0.4579, 0.2234, 0.0613, 0.01931, 0.0854, 0.09804, 0.2146]): _vg.add([_i], _w, 'REPLACE')
_vg = ob_character.vertex_groups.new(name='neck')
for _i, _w in zip([13, 14, 42, 44, 77, 114, 115, 143, 145, 178, 201, 202, 203, 204, 210, 211, 224], [0.03229, 0.03458, 0.03913, 0.001228, 0.01207, 0.0348, 0.03125, 0.04047, 0.001549, 0.01073, 0.02713, 0.05267, 0.1851, 0.2054, 0.3032, 0.07846, 0.07288]): _vg.add([_i], _w, 'REPLACE')
_vg = ob_character.vertex_groups.new(name='head')
for _i, _w in zip([3, 4, 12, 13, 14, 27, 42, 43, 44, 45, 46, 47, 48, 49, 50, 53, 54, 55, 56, 57, 58, 59, 71, 72, 77, 96, 97, 98, 99, 100, 104, 105, 113, 114, 115, 128, 143, 144, 145, 146, 147, 148, 149, 150, 151, 154, 155, 156, 157, 158, 159, 160, 172, 173, 178, 201, 202, 203, 204, 210, 211, 212, 213, 214, 215, 216, 217, 218, 219, 220, 221, 222, 223, 224, 225, 226, 227, 228, 229], [0.08092, 0.0141, 0.05845, 0.3027, 0.2025, 0.2081, 0.4959, 0.8174, 0.82, 0.7534, 0.9296, 0.9395, 0.9912, 0.9902, 0.9904, 0.824, 0.9808, 0.9631, 0.9763, 0.9963, 0.9973, 0.9967, 0.9525, 0.9635, 0.5589, 0.8755, 0.9274, 0.9019, 0.9159, 0.9158, 0.05082, 0.01469, 0.09922, 0.3096, 0.1954, 0.2076, 0.4996, 0.8166, 0.8209, 0.7534, 0.9294, 0.9396, 0.9906, 0.99, 0.9898, 0.8236, 0.9805, 0.9631, 0.976, 0.9939, 0.9968, 0.994, 0.9524, 0.9634, 0.556, 0.07035, 0.08022, 0.2214, 0.1793, 0.2982, 0.7912, 0.927, 0.9367, 0.9904, 0.989, 0.8311, 0.8079, 0.9777, 0.9596, 0.9945, 0.997, 1.0, 0.9613, 0.6028, 0.8754, 0.9273, 0.9019, 0.9158, 0.9157]): _vg.add([_i], _w, 'REPLACE')
_vg = ob_character.vertex_groups.new(name='shoulder.L')
for _i, _w in zip([0, 1, 2, 3, 4, 7, 8, 10, 11, 12, 13, 14, 20, 21, 24, 25, 27, 42, 43, 44, 45, 47, 53, 71, 76, 77, 95, 96, 97, 98, 99, 100, 197, 199, 201, 202, 203, 204, 210, 211, 217, 224], [0.02159, 0.1633, 0.8695, 0.4304, 0.9327, 0.06191, 0.05784, 0.2631, 0.03817, 0.7043, 0.5222, 0.172, 0.5978, 0.1014, 0.06769, 0.1363, 0.671, 0.3541, 0.05884, 0.1073, 0.1941, 0.01251, 0.02274, 0.01215, 0.0065, 0.1162, 0.8825, 0.09203, 0.05094, 0.07108, 0.06004, 0.06013, 0.05471, 0.007874, 0.1076, 0.04788, 0.09953, 0.03639, 0.08569, 0.01769, 0.003354, 0.02496]): _vg.add([_i], _w, 'REPLACE')
_vg = ob_character.vertex_groups.new(name='arm_upper.L')
for _i, _w in zip([2, 7, 8, 10, 20, 21, 24, 25, 73, 74, 75, 76, 95], [0.05826, 0.7746, 0.7713, 0.009069, 0.1551, 0.0007558, 0.8226, 0.5948, 0.1198, 0.1461, 0.1254, 0.1371, 0.03993]): _vg.add([_i], _w, 'REPLACE')
_vg = ob_character.vertex_groups.new(name='arm_lower.L')
for _i, _w in zip([5, 6, 7, 8, 20, 22, 23, 24, 25, 60, 61, 62, 65, 66, 67, 68, 73, 74, 75, 76, 78, 79, 80, 81, 82], [0.7807, 0.7763, 0.153, 0.159, 0.04896, 0.4872, 0.7884, 0.1029, 0.2208, 0.03339, 0.107, 0.01995, 0.09272, 0.07622, 0.06061, 0.07736, 0.8661, 0.8306, 0.853, 0.8068, 0.2833, 0.1689, 0.9137, 0.9019, 0.005038]): _vg.add([_i], _w, 'REPLACE')
_vg = ob_character.vertex_groups.new(name='hand.L')
for _i, _w in zip([5, 6, 22, 23, 60, 61, 62, 63, 64, 65, 66, 67, 68, 69, 70, 78, 79, 80, 81, 82, 83, 84], [0.2087, 0.217, 0.4908, 0.2049, 0.8696, 0.8723, 0.927, 0.09898, 0.1195, 0.8826, 0.8955, 0.9074, 0.8946, 0.1532, 0.1438, 0.7111, 0.8231, 0.07267, 0.08266, 0.9142, 0.9588, 0.08011]): _vg.add([_i], _w, 'REPLACE')
_vg = ob_character.vertex_groups.new(name='shoulder.R')
for _i, _w in zip([101, 102, 103, 104, 105, 108, 109, 111, 112, 113, 114, 115, 121, 122, 125, 126, 128, 143, 144, 145, 146, 147, 148, 154, 172, 177, 178, 196, 197, 199, 201, 202, 203, 204, 210, 211, 216, 217, 224, 225, 226, 227, 228, 229], [0.02928, 0.1944, 0.8444, 0.6443, 0.9318, 0.06267, 0.05694, 0.2229, 0.02854, 0.4931, 0.4846, 0.226, 0.5969, 0.1014, 0.06753, 0.1361, 0.6762, 0.3335, 0.06592, 0.1019, 0.1949, 0.001808, 0.0103, 0.03364, 0.01246, 0.006286, 0.1395, 0.9025, 0.03873, 0.02333, 0.0821, 0.06754, 0.08896, 0.05691, 0.07794, 0.01279, 0.006922, 0.01231, 0.04159, 0.0924, 0.05117, 0.07138, 0.0603, 0.06039]): _vg.add([_i], _w, 'REPLACE')
_vg = ob_character.vertex_groups.new(name='arm_upper.R')
for _i, _w in zip([103, 108, 109, 111, 113, 121, 122, 125, 126, 174, 175, 176, 177, 196], [0.05985, 0.7746, 0.7713, 0.01416, 0.01398, 0.1552, 0.0008049, 0.8227, 0.5947, 0.1198, 0.1462, 0.1254, 0.1368, 0.03826]): _vg.add([_i], _w, 'REPLACE')
_vg = ob_character.vertex_groups.new(name='arm_lower.R')
for _i, _w in zip([106, 107, 108, 109, 121, 123, 124, 125, 126, 161, 162, 163, 166, 167, 168, 169, 174, 175, 176, 177, 179, 180, 181, 182], [0.6301, 0.7859, 0.1532, 0.159, 0.04999, 0.7871, 0.7854, 0.1029, 0.2234, 0.02517, 0.1107, 0.02317, 0.1034, 0.08075, 0.06419, 0.08319, 0.8662, 0.8292, 0.8524, 0.8174, 0.273, 0.2057, 0.9345, 0.8703]): _vg.add([_i], _w, 'REPLACE')
_vg = ob_character.vertex_groups.new(name='hand.R')
for _i, _w in zip([106, 107, 123, 124, 161, 162, 163, 164, 165, 166, 167, 168, 169, 170, 171, 179, 180, 181, 182, 183, 184, 185], [0.3523, 0.2079, 0.2038, 0.2078, 0.8781, 0.8688, 0.9257, 0.1002, 0.1992, 0.8726, 0.8914, 0.9042, 0.8892, 0.2042, 0.1459, 0.721, 0.788, 0.05274, 0.1128, 0.92, 0.9598, 0.0907]): _vg.add([_i], _w, 'REPLACE')
_vg = ob_character.vertex_groups.new(name='leg_upper.L')
for _i, _w in zip([0, 1, 9, 10, 11, 15, 16, 17, 18, 19, 20, 21, 26, 28, 29, 30, 31, 32, 33, 34, 86, 87, 88, 129, 131, 134, 135, 198, 200, 205, 206, 207, 208, 209], [0.1985, 0.01436, 0.8045, 0.02283, 0.1922, 0.8193, 0.8526, 0.8629, 0.1305, 0.124, 0.05226, 0.5797, 0.9084, 0.4577, 0.8878, 0.7947, 0.0979, 0.1337, 0.3597, 0.6293, 0.02998, 0.003274, 0.02101, 0.249, 0.051, 0.08615, 0.1, 0.01728, 0.003824, 0.1564, 0.1081, 0.3456, 0.2138, 0.2541]): _vg.add([_i], _w, 'REPLACE')
_vg = ob_character.vertex_groups.new(name='leg_lower.L')
for _i, _w in zip([16, 17, 18, 19, 28, 29, 30, 31, 32, 35, 36, 37, 38, 39, 86, 87, 88, 89, 90, 91, 92, 207], [0.0882, 0.09368, 0.8419, 0.8376, 0.043, 0.09404, 0.09357, 0.8663, 0.8432, 0.4246, 0.2221, 0.1941, 0.4924, 0.4656, 0.9085, 0.9023, 0.9127, 0.8791, 0.007013, 0.1246, 0.1071, 0.01915]): _vg.add([_i], _w, 'REPLACE')
_vg = ob_character.vertex_groups.new(name='leg_upper.R')
for _i, _w in zip([28, 30, 33, 34, 101, 102, 110, 111, 112, 116, 117, 118, 119, 120, 121, 122, 127, 129, 130, 131, 132, 133, 134, 135, 187, 188, 189, 198, 200, 205, 206, 207, 208, 209], [0.249, 0.051, 0.08615, 0.1, 0.1984, 0.01337, 0.8045, 0.02475, 0.1923, 0.8193, 0.8526, 0.8629, 0.1305, 0.124, 0.0523, 0.5797, 0.9084, 0.4577, 0.8878, 0.7947, 0.0979, 0.1337, 0.3597, 0.6293, 0.02998, 0.003274, 0.02101, 0.01734, 0.003794, 0.1564, 0.1081, 0.3456, 0.2138, 0.2541]): _vg.add([_i], _w, 'REPLACE')
_vg = ob_character.vertex_groups.new(name='leg_lower.R')
for _i, _w in zip([117, 118, 119, 120, 129, 130, 131, 132, 133, 136, 137, 138, 139, 140, 187, 188, 189, 190, 191, 192, 193, 207], [0.0882, 0.09368, 0.8419, 0.8376, 0.043, 0.09404, 0.09357, 0.8663, 0.8432, 0.4246, 0.2221, 0.1941, 0.4924, 0.4656, 0.9085, 0.9023, 0.9127, 0.8791, 0.007013, 0.1246, 0.1071, 0.01915]): _vg.add([_i], _w, 'REPLACE')
_vg = ob_character.vertex_groups.new(name='foot.L')
for _i, _w in zip([19, 35, 36, 37, 38, 39, 40, 41, 51, 52, 86, 87, 88, 89, 90, 91, 92, 93, 94], [0.01094, 0.5749, 0.7774, 0.8014, 0.5054, 0.5329, 0.9905, 0.9818, 1.001, 0.9968, 0.049, 0.06811, 0.0508, 0.0944, 0.9707, 0.8747, 0.8909, 0.9969, 0.9931]): _vg.add([_i], _w, 'REPLACE')
_vg = ob_character.vertex_groups.new(name='foot.R')
for _i, _w in zip([120, 136, 137, 138, 139, 140, 141, 142, 152, 153, 187, 188, 189, 190, 191, 192, 193, 194, 195], [0.01094, 0.5749, 0.7774, 0.8014, 0.5054, 0.5329, 0.9905, 0.9818, 1.001, 0.9968, 0.049, 0.06811, 0.0508, 0.0944, 0.9707, 0.8747, 0.8909, 0.9969, 0.9931]): _vg.add([_i], _w, 'REPLACE')
_vg = ob_character.vertex_groups.new(name='fingers.L')
for _i, _w in zip([60, 62, 63, 64, 66, 67, 68, 69, 70, 82, 83, 84, 85], [0.08826, 0.02551, 0.8983, 0.8755, 0.005182, 0.01288, 0.004628, 0.8399, 0.8512, 0.05802, 0.006302, 0.9165, 0.9943]): _vg.add([_i], _w, 'REPLACE')
_vg = ob_character.vertex_groups.new(name='fingers.R')
for _i, _w in zip([161, 163, 164, 165, 167, 168, 169, 170, 171, 183, 184, 185, 186], [0.08381, 0.02506, 0.897, 0.7933, 0.004826, 0.01249, 0.004263, 0.7877, 0.8489, 0.05502, 0.005665, 0.9058, 0.9931]): _vg.add([_i], _w, 'REPLACE')
_m = ob_character.modifiers.new('Armature', 'ARMATURE')
_m.object = ob_armature
ob_ref_side.location = (0.0, 0.0, 0.0)
ob_ref_side.rotation_euler = (1.571, -0.0, 7.854)
ob_ref_side.empty_display_type = 'IMAGE'
ob_ref_side.empty_display_size = 2.0
ob_ref_side.empty_image_offset = (-0.5, 0.0)
ob_ref_side.hide_viewport = True
ob_ref_side.hide_select = True
ob_ref_side.lineart.crease_threshold = 0.0
ob_ref_front.location = (0.0, 0.0, 0.0)
ob_ref_front.rotation_euler = (1.571, -0.0, 0.0)
ob_ref_front.empty_display_type = 'IMAGE'
ob_ref_front.empty_display_size = 2.0
ob_ref_front.empty_image_offset = (-0.5, 0.0)
ob_ref_front.hide_viewport = True
ob_ref_front.hide_select = True
ob_ref_front.lineart.crease_threshold = 0.0
ob_lamp.location = (4.076, 1.005, 5.904)
ob_lamp.rotation_euler = (0.6503, 0.05522, 1.866)
ob_lamp.lock_rotations_4d = False
ob_lamp.empty_display_type = 'ARROWS'
ob_lamp.color = (0.0, 0.0, 0.0, 0.0)
ob_lamp.hide_viewport = True
ob_lamp.lineart.crease_threshold = 0.0
ob_camera.location = (7.481, -6.508, 5.344)
ob_camera.rotation_euler = (1.109, 0.01082, 0.8149)
ob_camera.lock_rotations_4d = False
ob_camera.empty_display_type = 'ARROWS'
ob_camera.color = (0.0, 0.0, 0.0, 0.0)
ob_camera.hide_viewport = True
ob_camera.display_type = 'WIRE'
ob_camera.lineart.crease_threshold = 0.0
ob_armature.location = (0.0, 0.0, 0.5391)
ob_armature.display_type = 'WIRE'
ob_armature.show_in_front = True
ob_armature.lineart.crease_threshold = 0.0

# ---- collection membership
col_collection_1.objects.link(ob_character)
col_collection_1.objects.link(ob_ref_side)
col_collection_1.objects.link(ob_ref_front)
col_collection_1.objects.link(ob_lamp)
col_collection_1.objects.link(ob_camera)
col_collection_2.objects.link(ob_armature)

# ---- scene / render settings (as saved in the file)
scene.camera = ob_camera
scene.frame_start = 1; scene.frame_end = 24; scene.frame_set(14)
scene.render.engine = 'BLENDER_EEVEE_NEXT'
scene.render.image_settings.color_mode = 'RGB'
scene.render.image_settings.compression = 90
scene.render.resolution_percentage = 50
scene.render.dither_intensity = 0.0
scene.render.bake_margin = 2
scene.render.bake_bias = 0.0
scene.cycles.use_denoising = False
scene.cycles.samples = 10
scene.cycles.sampling_pattern = 'TABULATED_SOBOL'
scene.cycles.light_sampling_threshold = 0.0
scene.cycles.use_adaptive_sampling = False
scene.cycles.use_light_tree = False
scene.cycles.blur_glossy = 0.0
scene.cycles.volume_bounces = 1
scene.cycles.pixel_filter_type = 'GAUSSIAN'
scene.cycles.sample_clamp_indirect = 0.0
scene.view_settings.view_transform = 'Standard'
bpy.context.view_layer.update()
